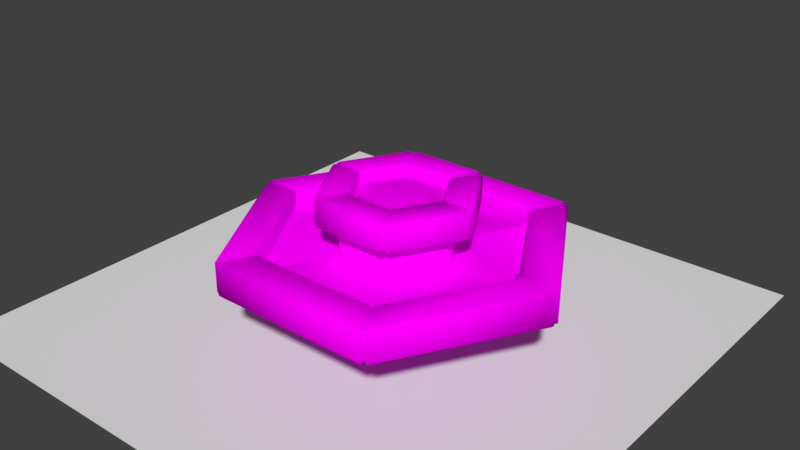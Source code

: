# Source: school.blend  (saved by Blender 2.78.0; exported with 4.5.12 LTS)
import bpy
from mathutils import Matrix  # noqa: F401  (used for matrix-valued properties, if any)

bpy.ops.wm.read_factory_settings(use_empty=True)
scene = bpy.context.scene
scene.name = 'Scene'

# ---- collections
col_collection_1 = bpy.data.collections.new('Collection 1'); scene.collection.children.link(col_collection_1)

# ---- images (referenced by path relative to the original .blend; pixels are not part of the script)
import os
ASSET_DIR = os.environ.get("B2B_ASSET_DIR", "")  # directory of the original .blend (textures are referenced by path, not embedded)
HERE = os.path.dirname(os.path.abspath(__file__))  # packed textures are extracted next to this script under _unpacked/

def load_image(name, relpath, width, height, colorspace="sRGB"):
    """Load a texture the original file referenced (path relative to the .blend, or extracted next to this script)."""
    p = next((c for c in (os.path.join(HERE, relpath), os.path.join(ASSET_DIR, relpath)) if relpath and os.path.exists(c)), "")
    if p:
        img = bpy.data.images.load(p, check_existing=True)
        img.name = name
    else:  # same state as the original file: an image datablock whose file is absent (Cycles renders it pink)
        img = bpy.data.images.new(name, width, height)
        img.source = "FILE"
        img.filepath = "//" + (relpath or name)
    img.colorspace_settings.name = colorspace
    return img
img_ao = load_image('AO', 'AO.png', 1024, 1024, 'sRGB')

# ---- materials (node trees are filled in below, after node groups)
mat_material_001 = bpy.data.materials.new('Material.001')
mat_material_001.alpha_threshold = 0.0
mat_material_001.use_transparent_shadow = False
mat_material_001.roughness = 0.5

# ---- material node trees
mat_material_001.use_nodes = True; mat_material_001.node_tree.nodes.clear()
_N = mat_material_001.node_tree.nodes; _L = mat_material_001.node_tree.links
n0 = _N.new('ShaderNodeOutputMaterial'); n0.name = 'Material Output'; n0.location = (300, 300)
n1 = _N.new('ShaderNodeBsdfDiffuse'); n1.name = 'Diffuse BSDF'; n1.location = (10, 300)
n2 = _N.new('ShaderNodeTexImage'); n2.name = 'Image Texture'; n2.location = (-180, 300)
n2.width = 140
n2.image = img_ao
_L.new(n1.outputs[0], n0.inputs[0])
_L.new(n2.outputs[0], n1.inputs[0])
n0.is_active_output = True

# ---- world
world_world = bpy.data.worlds.new('World'); scene.world = world_world
world_world.color = (0.05088, 0.05088, 0.05088)
world_world.use_sun_shadow = False
world_world.sun_shadow_jitter_overblur = 0.0
world_world.cycles.sampling_method = 'MANUAL'

# ---- meshes
me_plane = bpy.data.meshes.new('Plane')
me_plane.from_pydata([(-1.0, -1.0, 0.0), (1.0, -1.0, 0.0), (-1.0, 1.0, 0.0), (1.0, 1.0, 0.0)], [], [(0, 1, 3, 2)])
me_plane.use_remesh_preserve_volume = False
me_plane.use_remesh_preserve_attributes = False
me_plane.use_mirror_vertex_groups = False
me_plane.update()
me_cylinder = bpy.data.meshes.new('Cylinder')
me_cylinder.from_pydata([(-0.8838, 0.5009, 0.6288), (-0.7643, 0.4319, 1.079), (-0.7283, 0.4111, 1.043), (-1.178, 0.6709, 1.043), (-1.142, 0.6501, 1.079), (-1.142, 0.6501, 0.6288), (0.4046, 0.2336, 0.968), (1.422e-07, 0.4672, 0.968), (0.4046, -0.2336, 0.968), (4.12e-09, -0.4672, 0.968), (-0.4046, -0.2336, 0.968), (-0.4046, 0.2336, 0.968), (-1.178, 0.6709, 0.6648), (-0.9144, 0.5185, 0.003733), (-0.8744, 0.4955, 0.04), (-2.003, 1.147, 0.0435), (-1.967, 1.126, 0.002526), (-2.039, 1.168, 0.2775), (-2.003, 1.147, 0.2415), (-2.543, 1.459, 0.2415), (-2.507, 1.438, 0.2775), (-2.507, 1.438, -0.2625), (-2.543, 1.459, -0.2265), (-0.7283, 0.4111, 0.9348), (-0.8798, -0.5079, 0.6288), (-0.7602, -0.4389, 1.079), (-0.7242, -0.4181, 1.043), (-1.174, -0.6779, 1.043), (-1.138, -0.6571, 1.079), (-1.138, -0.6571, 0.6288), (-1.174, -0.6779, 0.6648), (-0.9104, -0.5256, 0.003733), (-0.8704, -0.5025, 0.04), (-1.999, -1.154, 0.0435), (-1.963, -1.134, 0.002526), (-2.035, -1.175, 0.2775), (-1.999, -1.154, 0.2415), (-2.539, -1.466, 0.2415), (-2.503, -1.445, 0.2775), (-2.503, -1.445, -0.2625), (-2.539, -1.466, -0.2265), (-0.7242, -0.4181, 0.9348), (-7.646e-08, -1.016, 0.6288), (-3.288e-08, -0.8778, 1.079), (-3.288e-08, -0.8362, 1.043), (-7.646e-08, -1.356, 1.043), (-7.311e-08, -1.314, 1.079), (-8.652e-08, -1.314, 0.6288), (-7.981e-08, -1.356, 0.6648), (-5.588e-08, -1.051, 0.003733), (-5.215e-08, -1.005, 0.04), (-1.674e-07, -2.309, 0.0435), (-1.607e-07, -2.267, 0.002526), (-1.708e-07, -2.35, 0.2775), (-1.708e-07, -2.309, 0.2415), (-2.311e-07, -2.932, 0.2415), (-2.278e-07, -2.891, 0.2775), (-2.244e-07, -2.891, -0.2625), (-2.378e-07, -2.932, -0.2265), (-2.617e-08, -0.8362, 0.9348), (0.9008, -0.5201, 0.6162), (0.7813, -0.4511, 1.066), (0.7453, -0.4303, 1.03), (1.195, -0.6901, 1.03), (1.159, -0.6693, 1.066), (1.159, -0.6693, 0.6162), (1.195, -0.6901, 0.6522), (0.9104, -0.5256, 0.003733), (0.8704, -0.5025, 0.04), (1.999, -1.154, 0.0435), (1.963, -1.134, 0.002526), (1.949, -1.125, 0.3259), (1.917, -1.107, 0.2935), (2.539, -1.466, 0.2415), (2.503, -1.445, 0.2775), (2.503, -1.445, -0.2625), (2.539, -1.466, -0.2265), (0.7453, -0.4303, 0.9222), (2.752e-08, 1.016, 0.6288), (1.147e-07, 0.8362, 1.043), (1.113e-07, 0.8778, 1.079), (6.105e-08, 1.314, 1.079), (5.434e-08, 1.356, 1.043), (5.434e-08, 1.356, 0.6648), (5.099e-08, 1.314, 0.6288), (2.608e-08, 1.005, 0.04), (2.235e-08, 1.051, 0.003733), (2.095e-08, 2.267, 0.002526), (2.105e-08, 2.309, 0.0435), (2.105e-08, 2.309, 0.2415), (1.77e-08, 2.35, 0.2775), (9.313e-10, 2.891, 0.2775), (-2.421e-09, 2.932, 0.2415), (-2.421e-09, 2.932, -0.2265), (-2.421e-09, 2.891, -0.2625), (1.18e-07, 0.8362, 0.9348), (0.9001, 0.5197, 0.6115), (0.7806, 0.4507, 1.062), (0.7446, 0.4299, 1.026), (1.195, 0.6897, 1.026), (1.159, 0.6689, 1.062), (1.159, 0.6689, 0.6115), (1.195, 0.6897, 0.6475), (0.9104, 0.5256, 0.003733), (0.8704, 0.5025, 0.04), (1.916, 1.106, 0.1107), (1.884, 1.088, -0.008862), (2.035, 1.175, 0.2775), (0.6861, 0.3961, 0.9083), (1.999, 1.154, 0.2415), (2.539, 1.466, 0.2415), (1.31e-07, 0.7923, 0.9083), (0.6861, -0.3961, 0.9083), (2.503, 1.445, 0.2775), (-2.944e-08, -0.7923, 0.9083), (2.503, 1.445, -0.2625), (-0.6861, -0.3961, 0.9083), (2.539, 1.466, -0.2265), (-0.6861, 0.3961, 0.9083), (0.7446, 0.4299, 0.9175), (0.8427, 0.5505, 0.6), (0.8981, 0.4545, 0.6), (-0.05541, 1.005, 0.6), (0.05541, 1.005, 0.6), (0.8981, -0.4545, 0.6), (0.8427, -0.5505, 0.6), (0.05541, -1.005, 0.6), (-0.05541, -1.005, 0.6), (-0.8427, -0.5505, 0.6), (-0.8981, -0.4545, 0.6), (-0.8981, 0.4545, 0.6), (-0.8427, 0.5505, 0.6), (-0.05541, 2.922, -0.3), (0.05541, 2.922, -0.3), (-0.05541, 2.968, -0.26), (0.05541, 2.968, -0.26), (0.05541, 2.321, 0.3), (-0.05541, 2.321, 0.3), (-0.05541, 2.275, 0.26), (0.05541, 2.275, 0.26), (2.503, 1.509, -0.3), (2.558, 1.413, -0.3), (2.543, 1.532, -0.26), (2.598, 1.436, -0.26), (1.943, 1.186, 0.26), (1.998, 1.09, 0.26), (2.038, 1.113, 0.3), (1.983, 1.209, 0.3), (2.558, -1.413, -0.3), (2.503, -1.509, -0.3), (2.598, -1.436, -0.26), (2.543, -1.532, -0.26), (1.998, -1.09, 0.26), (1.943, -1.186, 0.26), (1.983, -1.209, 0.3), (2.038, -1.113, 0.3), (0.05541, -2.922, -0.3), (-0.05541, -2.922, -0.3), (0.05541, -2.968, -0.26), (-0.05541, -2.968, -0.26), (0.05541, -2.275, 0.26), (-0.05541, -2.275, 0.26), (-0.05541, -2.321, 0.3), (0.05541, -2.321, 0.3), (-2.503, -1.509, -0.3), (-2.558, -1.413, -0.3), (-2.543, -1.532, -0.26), (-2.598, -1.436, -0.26), (-1.943, -1.186, 0.26), (-1.998, -1.09, 0.26), (-2.038, -1.113, 0.3), (-1.983, -1.209, 0.3), (-2.558, 1.413, -0.3), (-2.503, 1.509, -0.3), (-2.598, 1.436, -0.26), (-2.543, 1.532, -0.26), (-1.998, 1.09, 0.26), (-1.943, 1.186, 0.26), (-1.983, 1.209, 0.3), (-2.038, 1.113, 0.3), (2.503, 1.509, 0.3), (2.558, 1.413, 0.3), (2.598, 1.436, 0.26), (2.543, 1.532, 0.26), (0.05541, 2.968, 0.26), (-0.05541, 2.968, 0.26), (-0.05541, 2.922, 0.3), (0.05541, 2.922, 0.3), (2.558, -1.413, 0.3), (2.503, -1.509, 0.3), (2.543, -1.532, 0.26), (2.598, -1.436, 0.26), (0.05541, -2.922, 0.3), (-0.05541, -2.922, 0.3), (-0.05541, -2.968, 0.26), (0.05541, -2.968, 0.26), (-2.503, -1.509, 0.3), (-2.558, -1.413, 0.3), (-2.598, -1.436, 0.26), (-2.543, -1.532, 0.26), (-2.558, 1.413, 0.3), (-2.503, 1.509, 0.3), (-2.543, 1.532, 0.26), (-2.598, 1.436, 0.26), (0.8427, 0.5505, 0.04), (0.8981, 0.4545, 0.04), (0.9381, 0.4776, 0.003733), (0.8827, 0.5736, 0.003733), (0.05541, 1.051, 0.003733), (-0.05541, 1.051, 0.003733), (-0.05541, 1.005, 0.04), (0.05541, 1.005, 0.04), (0.8981, -0.4545, 0.04), (0.8427, -0.5505, 0.04), (0.8827, -0.5736, 0.003733), (0.9381, -0.4776, 0.003733), (0.05541, -1.005, 0.04), (-0.05541, -1.005, 0.04), (-0.05541, -1.051, 0.003733), (0.05541, -1.051, 0.003733), (-0.8427, -0.5505, 0.04), (-0.8981, -0.4545, 0.04), (-0.9381, -0.4776, 0.003733), (-0.8827, -0.5736, 0.003733), (-0.8981, 0.4545, 0.04), (-0.8427, 0.5505, 0.04), (-0.8827, 0.5736, 0.003733), (-0.9381, 0.4776, 0.003733), (1.903, 1.162, 0.003733), (1.958, 1.067, 0.003733), (1.998, 1.09, 0.04), (1.943, 1.186, 0.04), (0.05541, 2.275, 0.04), (-0.05541, 2.275, 0.04), (-0.05541, 2.229, 0.003733), (0.05541, 2.229, 0.003733), (1.958, -1.067, 0.003733), (1.903, -1.162, 0.003733), (1.943, -1.186, 0.04), (1.998, -1.09, 0.04), (0.05541, -2.229, 0.003733), (-0.05541, -2.229, 0.003733), (-0.05541, -2.275, 0.04), (0.05541, -2.275, 0.04), (-1.903, -1.162, 0.003733), (-1.958, -1.067, 0.003733), (-1.998, -1.09, 0.04), (-1.943, -1.186, 0.04), (-1.958, 1.067, 0.003733), (-1.903, 1.162, 0.003733), (-1.943, 1.186, 0.04), (-1.998, 1.09, 0.04), (1.17, 0.7394, 0.64), (1.225, 0.6434, 0.64), (1.185, 0.6203, 0.6), (1.13, 0.7163, 0.6), (0.05541, 1.337, 0.6), (-0.05541, 1.337, 0.6), (-0.05541, 1.383, 0.64), (0.05541, 1.383, 0.64), (1.225, -0.6434, 0.64), (1.17, -0.7394, 0.64), (1.13, -0.7163, 0.6), (1.185, -0.6203, 0.6), (0.05541, -1.383, 0.64), (-0.05541, -1.383, 0.64), (-0.05541, -1.337, 0.6), (0.05541, -1.337, 0.6), (-1.17, -0.7394, 0.64), (-1.225, -0.6434, 0.64), (-1.185, -0.6203, 0.6), (-1.13, -0.7163, 0.6), (-1.225, 0.6434, 0.64), (-1.17, 0.7394, 0.64), (-1.13, 0.7163, 0.6), (-1.185, 0.6203, 0.6), (0.6698, 0.4507, 1.06), (0.7253, 0.3547, 1.06), (0.7653, 0.3778, 1.1), (0.7098, 0.4738, 1.1), (0.05541, 0.8516, 1.1), (-0.05541, 0.8516, 1.1), (-0.05541, 0.8055, 1.06), (0.05541, 0.8055, 1.06), (0.7253, -0.3547, 1.06), (0.6698, -0.4507, 1.06), (0.7098, -0.4738, 1.1), (0.7653, -0.3778, 1.1), (0.05541, -0.8055, 1.06), (-0.05541, -0.8055, 1.06), (-0.05541, -0.8516, 1.1), (0.05541, -0.8516, 1.1), (-0.6698, -0.4507, 1.06), (-0.7253, -0.3547, 1.06), (-0.7653, -0.3778, 1.1), (-0.7098, -0.4738, 1.1), (-0.7253, 0.3547, 1.06), (-0.6698, 0.4507, 1.06), (-0.7098, 0.4738, 1.1), (-0.7653, 0.3778, 1.1), (1.13, 0.7163, 1.1), (1.185, 0.6203, 1.1), (1.225, 0.6434, 1.06), (1.17, 0.7394, 1.06), (0.05541, 1.383, 1.06), (-0.05541, 1.383, 1.06), (-0.05541, 1.337, 1.1), (0.05541, 1.337, 1.1), (1.185, -0.6203, 1.1), (1.13, -0.7163, 1.1), (1.17, -0.7394, 1.06), (1.225, -0.6434, 1.06), (0.05541, -1.337, 1.1), (-0.05541, -1.337, 1.1), (-0.05541, -1.383, 1.06), (0.05541, -1.383, 1.06), (-1.13, -0.7163, 1.1), (-1.185, -0.6203, 1.1), (-1.225, -0.6434, 1.06), (-1.17, -0.7394, 1.06), (-1.185, 0.6203, 1.1), (-1.13, 0.7163, 1.1), (-1.17, 0.7394, 1.06), (-1.225, 0.6434, 1.06), (0.7253, 0.3547, 0.94), (0.6698, 0.4507, 0.94), (0.6862, 0.3962, 0.9083), (0.05541, 0.8055, 0.94), (-0.05541, 0.8055, 0.94), (1.31e-07, 0.7923, 0.9083), (0.6698, -0.4507, 0.94), (0.7253, -0.3547, 0.94), (0.6862, -0.3962, 0.9083), (-0.05541, -0.8055, 0.94), (0.05541, -0.8055, 0.94), (-2.944e-08, -0.7923, 0.9083), (-0.7253, -0.3547, 0.94), (-0.6698, -0.4507, 0.94), (-0.6862, -0.3962, 0.9083), (-0.6698, 0.4507, 0.94), (-0.7253, 0.3547, 0.94), (-0.6862, 0.3962, 0.9083)], [], [(135, 184, 183, 142), (151, 158, 156, 149), (159, 166, 164, 157), (167, 174, 172, 165), (163, 154, 153, 160), (183, 184, 187, 180), (147, 136, 139, 144), (136, 147, 180, 187), (144, 139, 232, 231), (146, 155, 188, 181), (154, 163, 192, 189), (162, 171, 196, 193), (170, 179, 200, 197), (143, 150, 148, 141), (263, 254, 253, 260), (124, 121, 254, 263), (171, 162, 161, 168), (155, 146, 145, 152), (138, 177, 250, 233), (179, 170, 169, 176), (204, 211, 123, 120), (209, 226, 225, 210), (126, 125, 262, 267), (128, 127, 266, 271), (130, 129, 270, 275), (223, 218, 217, 220), (220, 217, 127, 128), (227, 222, 221, 224), (208, 207, 228, 235), (219, 214, 213, 216), (231, 232, 235, 228), (216, 213, 125, 126), (287, 278, 277, 284), (275, 270, 269, 272), (212, 205, 121, 124), (279, 280, 283, 276), (271, 266, 265, 268), (257, 274, 273, 258), (7, 6, 108, 111), (224, 221, 129, 130), (122, 131, 274, 257), (210, 225, 131, 122), (135, 142, 140, 133), (267, 262, 261, 264), (278, 287, 308, 301), (281, 298, 297, 282), (286, 291, 312, 309), (290, 295, 316, 313), (294, 299, 320, 317), (295, 290, 289, 292), (6, 7, 11, 10, 9, 8), (299, 294, 293, 296), (280, 279, 300, 307), (282, 297, 339, 328), (303, 304, 307, 300), (291, 286, 285, 288), (6, 8, 112, 108), (11, 7, 111, 118), (9, 10, 116, 114), (10, 11, 118, 116), (8, 9, 114, 112), (300, 279, 97, 100), (191, 182, 181, 188), (143, 182, 191, 150), (185, 202, 201, 186), (151, 190, 195, 158), (199, 194, 193, 196), (159, 194, 199, 166), (203, 198, 197, 200), (167, 198, 203, 174), (207, 208, 211, 204), (175, 202, 185, 134), (195, 190, 189, 192), (137, 178, 177, 138), (152, 145, 230, 239), (160, 153, 238, 243), (168, 161, 242, 247), (176, 169, 246, 251), (178, 137, 186, 201), (239, 230, 229, 236), (233, 250, 249, 234), (247, 242, 241, 244), (251, 246, 245, 248), (255, 256, 259, 252), (243, 238, 237, 240), (215, 206, 205, 212), (206, 215, 236, 229), (214, 219, 240, 237), (218, 223, 244, 241), (222, 227, 248, 245), (226, 209, 234, 249), (252, 259, 304, 303), (260, 253, 302, 311), (264, 261, 310, 315), (268, 265, 314, 319), (272, 269, 318, 323), (258, 273, 322, 305), (311, 302, 301, 308), (305, 322, 321, 306), (319, 314, 313, 316), (323, 318, 317, 320), (332, 331, 324, 326, 108, 112), (315, 310, 309, 312), (276, 283, 327, 325), (284, 277, 324, 331), (288, 285, 330, 334), (292, 289, 333, 337), (296, 293, 336, 340), (298, 281, 306, 321), (329, 328, 339, 341, 118, 111), (326, 325, 327, 329, 111, 108), (338, 337, 333, 335, 114, 116), (341, 340, 336, 338, 116, 118), (324, 277, 98, 119), (335, 334, 330, 332, 112, 114), (175, 134, 132, 173), (324, 119, 325, 326), (327, 95, 328, 329), (330, 77, 331, 332), (333, 59, 334, 335), (336, 41, 337, 338), (339, 23, 340, 341), (94, 93, 135, 133), (117, 115, 140, 142), (113, 110, 183, 180), (92, 91, 187, 184), (76, 75, 148, 150), (74, 73, 191, 188), (58, 57, 156, 158), (56, 55, 195, 192), (40, 39, 164, 166), (38, 37, 199, 196), (22, 21, 172, 174), (20, 19, 203, 200), (109, 107, 147, 144), (90, 89, 139, 136), (72, 71, 155, 152), (54, 53, 163, 160), (36, 35, 171, 168), (18, 17, 179, 176), (106, 105, 231, 228), (88, 87, 235, 232), (70, 69, 239, 236), (52, 51, 243, 240), (34, 33, 247, 244), (16, 15, 251, 248), (104, 103, 207, 204), (86, 85, 211, 208), (68, 67, 215, 212), (50, 49, 219, 216), (32, 31, 223, 220), (14, 13, 227, 224), (102, 101, 255, 252), (84, 83, 259, 256), (66, 65, 263, 260), (48, 47, 267, 264), (30, 29, 271, 268), (12, 5, 275, 272), (100, 99, 303, 300), (82, 81, 307, 304), (64, 63, 311, 308), (46, 45, 315, 312), (28, 27, 319, 316), (4, 3, 323, 320), (98, 97, 279, 276), (80, 79, 283, 280), (62, 61, 287, 284), (44, 43, 291, 288), (26, 25, 295, 292), (2, 1, 299, 296), (93, 92, 184, 135), (110, 117, 142, 183), (22, 19, 202, 175), (91, 90, 136, 187), (107, 113, 180, 147), (88, 89, 138, 233), (18, 15, 250, 177), (20, 17, 178, 201), (105, 109, 144, 231), (73, 76, 150, 191), (71, 74, 188, 155), (69, 72, 152, 239), (55, 58, 158, 195), (53, 56, 192, 163), (51, 54, 160, 243), (37, 40, 166, 199), (35, 38, 196, 171), (33, 36, 168, 247), (96, 104, 204, 120), (85, 78, 123, 211), (106, 103, 206, 229), (67, 70, 236, 215), (87, 86, 208, 235), (60, 68, 212, 124), (14, 0, 131, 225), (16, 13, 226, 249), (49, 52, 240, 219), (42, 50, 216, 126), (31, 34, 244, 223), (24, 32, 220, 128), (99, 102, 252, 303), (83, 82, 304, 259), (65, 60, 124, 263), (96, 101, 254, 121), (78, 84, 256, 123), (63, 66, 260, 311), (12, 3, 322, 273), (0, 5, 274, 131), (47, 42, 126, 267), (45, 48, 264, 315), (29, 24, 128, 271), (27, 30, 268, 319), (119, 98, 276, 325), (79, 95, 327, 283), (100, 97, 278, 301), (61, 64, 308, 287), (81, 80, 280, 307), (77, 62, 284, 331), (2, 23, 339, 297), (4, 1, 298, 321), (43, 46, 312, 291), (59, 44, 288, 334), (25, 28, 316, 295), (41, 26, 292, 337), (120, 123, 256, 255), (120, 255, 101, 96), (302, 253, 102, 99), (228, 207, 103, 106), (121, 205, 104, 96), (230, 145, 109, 105), (146, 181, 113, 107), (182, 143, 117, 110), (277, 278, 97, 98), (301, 302, 99, 100), (253, 254, 101, 102), (205, 206, 103, 104), (229, 230, 105, 106), (145, 146, 107, 109), (181, 182, 110, 113), (143, 141, 115, 117), (306, 281, 80, 81), (282, 328, 95, 79), (122, 257, 84, 78), (258, 305, 82, 83), (234, 209, 86, 87), (210, 122, 78, 85), (232, 139, 89, 88), (186, 137, 90, 91), (134, 185, 92, 93), (281, 282, 79, 80), (305, 306, 81, 82), (257, 258, 83, 84), (209, 210, 85, 86), (233, 234, 87, 88), (137, 138, 89, 90), (185, 186, 91, 92), (132, 134, 93, 94), (330, 285, 62, 77), (286, 309, 64, 61), (310, 261, 66, 63), (262, 125, 60, 65), (125, 213, 68, 60), (214, 237, 70, 67), (238, 153, 72, 69), (154, 189, 74, 71), (190, 151, 76, 73), (285, 286, 61, 62), (309, 310, 63, 64), (261, 262, 65, 66), (213, 214, 67, 68), (237, 238, 69, 70), (153, 154, 71, 72), (189, 190, 73, 74), (151, 149, 75, 76), (333, 289, 44, 59), (290, 313, 46, 43), (314, 265, 48, 45), (266, 127, 42, 47), (127, 217, 50, 42), (218, 241, 52, 49), (242, 161, 54, 51), (162, 193, 56, 53), (194, 159, 58, 55), (289, 290, 43, 44), (313, 314, 45, 46), (265, 266, 47, 48), (217, 218, 49, 50), (241, 242, 51, 52), (161, 162, 53, 54), (193, 194, 55, 56), (159, 157, 57, 58), (336, 293, 26, 41), (294, 317, 28, 25), (318, 269, 30, 27), (270, 129, 24, 29), (129, 221, 32, 24), (222, 245, 34, 31), (246, 169, 36, 33), (170, 197, 38, 35), (198, 167, 40, 37), (293, 294, 25, 26), (317, 318, 27, 28), (269, 270, 29, 30), (221, 222, 31, 32), (245, 246, 33, 34), (169, 170, 35, 36), (197, 198, 37, 38), (167, 165, 39, 40), (320, 299, 1, 4), (296, 340, 23, 2), (130, 275, 5, 0), (272, 323, 3, 12), (248, 227, 13, 16), (224, 130, 0, 14), (200, 179, 17, 20), (176, 251, 15, 18), (174, 203, 19, 22), (297, 298, 1, 2), (321, 322, 3, 4), (273, 274, 5, 12), (225, 226, 13, 14), (249, 250, 15, 16), (177, 178, 17, 18), (201, 202, 19, 20), (175, 173, 21, 22)])
me_cylinder.polygons.foreach_set('use_smooth', [True] * 325)
_uv = me_cylinder.uv_layers.new(name='UVMap')
_uv.uv.foreach_set('vector', [0.9448, 0.05575, 0.9448, 0.2365, 0.8035, 0.2365, 0.8035, 0.05575, 0.6497, 0.05575, 0.5084, 0.05575, 0.5096, 0.04185, 0.6486, 0.04185, 0.5021, 0.05575, 0.3609, 0.05575, 0.362, 0.04185, 0.501, 0.04185, 0.3546, 0.05575, 0.2133, 0.05575, 0.2145, 0.04185, 0.3535, 0.04185, 0.5093, 0.3876, 0.6488, 0.3876, 0.6487, 0.4104, 0.5094, 0.4104, 0.8035, 0.2365, 0.9448, 0.2365, 0.9447, 0.2602, 0.8036, 0.2602, 0.8044, 0.3876, 0.9439, 0.3876, 0.9438, 0.4104, 0.8045, 0.4104, 0.9439, 0.3876, 0.8044, 0.3876, 0.8036, 0.2602, 0.9447, 0.2602, 0.8045, 0.4104, 0.9438, 0.4104, 0.9438, 0.482, 0.8045, 0.482, 0.7964, 0.3876, 0.6569, 0.3876, 0.656, 0.2602, 0.7972, 0.2602, 0.6488, 0.3876, 0.5093, 0.3876, 0.5085, 0.2602, 0.6496, 0.2602, 0.5013, 0.3876, 0.3618, 0.3876, 0.3609, 0.2602, 0.5021, 0.2602, 0.3537, 0.3876, 0.2142, 0.3876, 0.2134, 0.2602, 0.3545, 0.2602, 0.7972, 0.05575, 0.656, 0.05575, 0.6571, 0.04185, 0.7961, 0.04185, 0.3247, 0.718, 0.3913, 0.718, 0.3914, 0.7338, 0.3246, 0.7338, 0.3258, 0.6685, 0.3902, 0.6685, 0.3913, 0.718, 0.3247, 0.718, 0.3618, 0.3876, 0.5013, 0.3876, 0.5012, 0.4104, 0.3618, 0.4104, 0.6569, 0.3876, 0.7964, 0.3876, 0.7963, 0.4104, 0.6569, 0.4104, 0.06674, 0.4104, 0.2061, 0.4104, 0.2061, 0.482, 0.06674, 0.482, 0.2142, 0.3876, 0.3537, 0.3876, 0.3537, 0.4104, 0.2143, 0.4104, 0.3992, 0.5451, 0.4637, 0.5451, 0.4637, 0.6685, 0.3992, 0.6685, 0.858, 0.7594, 0.8052, 0.8508, 0.8026, 0.8464, 0.8529, 0.7594, 0.2523, 0.6685, 0.3167, 0.6685, 0.3178, 0.718, 0.2512, 0.718, 0.1788, 0.6685, 0.2432, 0.6685, 0.2443, 0.718, 0.1777, 0.718, 0.1054, 0.6685, 0.1698, 0.6685, 0.1709, 0.718, 0.1043, 0.718, 0.6784, 0.8508, 0.6256, 0.7593, 0.6307, 0.7593, 0.6809, 0.8464, 0.1788, 0.5451, 0.2432, 0.5451, 0.2432, 0.6685, 0.1788, 0.6685, 0.7945, 0.8569, 0.689, 0.8569, 0.6915, 0.8525, 0.792, 0.8525, 0.858, 0.7472, 0.8052, 0.6557, 0.8703, 0.543, 0.9881, 0.7472, 0.6256, 0.7471, 0.6784, 0.6557, 0.681, 0.6601, 0.6307, 0.7471, 0.8045, 0.482, 0.9438, 0.482, 0.9424, 0.495, 0.806, 0.495, 0.2523, 0.5451, 0.3167, 0.5451, 0.3167, 0.6685, 0.2523, 0.6685, 0.3266, 0.909, 0.3894, 0.909, 0.3891, 0.9257, 0.3269, 0.9257, 0.1043, 0.718, 0.1709, 0.718, 0.171, 0.7338, 0.1041, 0.7338, 0.3258, 0.5451, 0.3902, 0.5451, 0.3902, 0.6685, 0.3258, 0.6685, 0.4, 0.909, 0.4629, 0.909, 0.4626, 0.9257, 0.4003, 0.9257, 0.1777, 0.718, 0.2443, 0.718, 0.2444, 0.7338, 0.1776, 0.7338, 0.03078, 0.718, 0.09739, 0.718, 0.0975, 0.7338, 0.03067, 0.7338, 0.7912, 0.7515, 0.7656, 0.7069, 0.7839, 0.6751, 0.8279, 0.7514, 0.1054, 0.5451, 0.1698, 0.5451, 0.1698, 0.6685, 0.1054, 0.6685, 0.03188, 0.6685, 0.09629, 0.6685, 0.09739, 0.718, 0.03078, 0.718, 0.03188, 0.5451, 0.09629, 0.5451, 0.09629, 0.6685, 0.03188, 0.6685, 0.9448, 0.05575, 0.8035, 0.05575, 0.8047, 0.04185, 0.9437, 0.04185, 0.2512, 0.718, 0.3178, 0.718, 0.3179, 0.7338, 0.2511, 0.7338, 0.3894, 0.909, 0.3266, 0.909, 0.3247, 0.8416, 0.3913, 0.8416, 0.03267, 0.909, 0.0955, 0.909, 0.09521, 0.9257, 0.03296, 0.9257, 0.3159, 0.909, 0.2531, 0.909, 0.2512, 0.8416, 0.3178, 0.8416, 0.2424, 0.909, 0.1796, 0.909, 0.1777, 0.8416, 0.2443, 0.8416, 0.169, 0.909, 0.1061, 0.909, 0.1043, 0.8416, 0.1709, 0.8416, 0.1796, 0.909, 0.2424, 0.909, 0.2422, 0.9257, 0.1799, 0.9257, 0.7656, 0.7069, 0.7912, 0.7515, 0.7654, 0.796, 0.7139, 0.796, 0.6883, 0.7514, 0.7142, 0.7069, 0.1061, 0.909, 0.169, 0.909, 0.1687, 0.9257, 0.1064, 0.9257, 0.4629, 0.909, 0.4, 0.909, 0.3982, 0.8416, 0.4648, 0.8416, 0.03296, 0.9257, 0.09521, 0.9257, 0.09521, 0.9565, 0.03296, 0.9565, 0.398, 0.8263, 0.4649, 0.8263, 0.4648, 0.8416, 0.3982, 0.8416, 0.2531, 0.909, 0.3159, 0.909, 0.3156, 0.9257, 0.2534, 0.9257, 0.7656, 0.7069, 0.7142, 0.7069, 0.6957, 0.6751, 0.7839, 0.6751, 0.7654, 0.796, 0.7912, 0.7515, 0.8279, 0.7514, 0.7838, 0.8278, 0.6883, 0.7514, 0.7139, 0.796, 0.6957, 0.8278, 0.6516, 0.7515, 0.7139, 0.796, 0.7654, 0.796, 0.7838, 0.8278, 0.6957, 0.8278, 0.7142, 0.7069, 0.6883, 0.7514, 0.6516, 0.7515, 0.6957, 0.6751, 0.3982, 0.8416, 0.4, 0.909, 0.3947, 0.909, 0.3947, 0.8416, 0.656, 0.2365, 0.7972, 0.2365, 0.7972, 0.2602, 0.656, 0.2602, 0.7972, 0.05575, 0.7972, 0.2365, 0.656, 0.2365, 0.656, 0.05575, 0.06579, 0.2365, 0.207, 0.2365, 0.207, 0.2602, 0.06584, 0.2602, 0.6497, 0.05575, 0.6497, 0.2365, 0.5084, 0.2365, 0.5084, 0.05575, 0.3609, 0.2365, 0.5021, 0.2365, 0.5021, 0.2602, 0.3609, 0.2602, 0.5021, 0.05575, 0.5021, 0.2365, 0.3609, 0.2365, 0.3609, 0.05575, 0.2133, 0.2365, 0.3546, 0.2365, 0.3545, 0.2602, 0.2134, 0.2602, 0.3546, 0.05575, 0.3546, 0.2365, 0.2133, 0.2365, 0.2133, 0.05575, 0.8052, 0.6557, 0.858, 0.7472, 0.8529, 0.7472, 0.8027, 0.6601, 0.207, 0.05575, 0.207, 0.2365, 0.06579, 0.2365, 0.06579, 0.05575, 0.5084, 0.2365, 0.6497, 0.2365, 0.6496, 0.2602, 0.5085, 0.2602, 0.06666, 0.3876, 0.2062, 0.3876, 0.2061, 0.4104, 0.06674, 0.4104, 0.6569, 0.4104, 0.7963, 0.4104, 0.7963, 0.482, 0.6569, 0.482, 0.5094, 0.4104, 0.6487, 0.4104, 0.6487, 0.482, 0.5094, 0.482, 0.3618, 0.4104, 0.5012, 0.4104, 0.5012, 0.482, 0.3618, 0.482, 0.2143, 0.4104, 0.3537, 0.4104, 0.3537, 0.482, 0.2143, 0.482, 0.2062, 0.3876, 0.06666, 0.3876, 0.06584, 0.2602, 0.207, 0.2602, 0.6569, 0.482, 0.7963, 0.482, 0.7948, 0.495, 0.6584, 0.495, 0.06674, 0.482, 0.2061, 0.482, 0.2046, 0.495, 0.06822, 0.495, 0.3618, 0.482, 0.5012, 0.482, 0.4997, 0.495, 0.3633, 0.495, 0.2143, 0.482, 0.3537, 0.482, 0.3522, 0.495, 0.2158, 0.495, 0.3982, 0.718, 0.4648, 0.718, 0.4649, 0.7338, 0.398, 0.7338, 0.5094, 0.482, 0.6487, 0.482, 0.6473, 0.495, 0.5109, 0.495, 0.689, 0.6496, 0.7946, 0.6496, 0.7921, 0.654, 0.6916, 0.654, 0.7946, 0.6496, 0.689, 0.6496, 0.624, 0.5368, 0.8597, 0.5369, 0.6784, 0.6557, 0.6256, 0.7471, 0.4955, 0.747, 0.6134, 0.5429, 0.6256, 0.7593, 0.6784, 0.8508, 0.6133, 0.9635, 0.4955, 0.7593, 0.689, 0.8569, 0.7945, 0.8569, 0.8596, 0.9697, 0.6239, 0.9696, 0.8052, 0.8508, 0.858, 0.7594, 0.9881, 0.7595, 0.8702, 0.9636, 0.398, 0.7338, 0.4649, 0.7338, 0.4649, 0.8263, 0.398, 0.8263, 0.3246, 0.7338, 0.3914, 0.7338, 0.3914, 0.8263, 0.3246, 0.8263, 0.2511, 0.7338, 0.3179, 0.7338, 0.3179, 0.8263, 0.2511, 0.8263, 0.1776, 0.7338, 0.2444, 0.7338, 0.2444, 0.8263, 0.1776, 0.8263, 0.1041, 0.7338, 0.171, 0.7338, 0.171, 0.8263, 0.1041, 0.8263, 0.03067, 0.7338, 0.0975, 0.7338, 0.0975, 0.8263, 0.03067, 0.8263, 0.3246, 0.8263, 0.3914, 0.8263, 0.3913, 0.8416, 0.3247, 0.8416, 0.03067, 0.8263, 0.0975, 0.8263, 0.09739, 0.8416, 0.03078, 0.8416, 0.1776, 0.8263, 0.2444, 0.8263, 0.2443, 0.8416, 0.1777, 0.8416, 0.1041, 0.8263, 0.171, 0.8263, 0.1709, 0.8416, 0.1043, 0.8416, 0.3232, 0.9668, 0.3269, 0.9565, 0.3891, 0.9565, 0.3927, 0.9668, 0.3927, 0.9668, 0.3232, 0.9668, 0.2511, 0.8263, 0.3179, 0.8263, 0.3178, 0.8416, 0.2512, 0.8416, 0.4003, 0.9257, 0.4626, 0.9257, 0.4626, 0.9565, 0.4003, 0.9565, 0.3269, 0.9257, 0.3891, 0.9257, 0.3891, 0.9565, 0.3269, 0.9565, 0.2534, 0.9257, 0.3156, 0.9257, 0.3156, 0.9565, 0.2534, 0.9565, 0.1799, 0.9257, 0.2422, 0.9257, 0.2422, 0.9565, 0.1799, 0.9565, 0.1064, 0.9257, 0.1687, 0.9257, 0.1687, 0.9565, 0.1064, 0.9565, 0.0955, 0.909, 0.03267, 0.909, 0.03078, 0.8416, 0.09739, 0.8416, 0.02933, 0.9668, 0.03296, 0.9565, 0.09521, 0.9565, 0.09884, 0.9668, 0.09884, 0.9668, 0.02933, 0.9668, 0.3967, 0.9668, 0.4003, 0.9565, 0.4626, 0.9565, 0.4662, 0.9668, 0.4662, 0.9668, 0.3967, 0.9668, 0.1763, 0.9668, 0.1799, 0.9565, 0.2422, 0.9565, 0.2458, 0.9668, 0.2458, 0.9668, 0.1763, 0.9668, 0.1028, 0.9668, 0.1064, 0.9565, 0.1687, 0.9565, 0.1723, 0.9668, 0.1723, 0.9668, 0.1028, 0.9668, 0.3891, 0.9565, 0.3891, 0.9257, 0.3947, 0.9257, 0.3947, 0.9565, 0.2497, 0.9668, 0.2534, 0.9565, 0.3156, 0.9565, 0.3193, 0.9668, 0.3193, 0.9668, 0.2498, 0.9668, 0.207, 0.05575, 0.06579, 0.05575, 0.06693, 0.04185, 0.2059, 0.04185, 0.3891, 0.9565, 0.3919, 0.9565, 0.3947, 0.9565, 0.3927, 0.9565, 0.4626, 0.9565, 0.4649, 0.959, 0.4672, 0.9614, 0.4662, 0.9668, 0.3156, 0.9565, 0.318, 0.959, 0.3203, 0.9614, 0.3193, 0.9668, 0.2422, 0.9565, 0.245, 0.9565, 0.2478, 0.9565, 0.2458, 0.9565, 0.1687, 0.9565, 0.171, 0.959, 0.1734, 0.9614, 0.1723, 0.9668, 0.09521, 0.9565, 0.09755, 0.959, 0.09988, 0.9614, 0.09884, 0.9668, 0.06536, 0.04185, 0.06445, 0.053, 0.0631, 0.05025, 0.06378, 0.04185, 0.8004, 0.05575, 0.8004, 0.04185, 0.8047, 0.04185, 0.8035, 0.05575, 0.8004, 0.2602, 0.8004, 0.2365, 0.8035, 0.2365, 0.8036, 0.2602, 0.06422, 0.2411, 0.06425, 0.2602, 0.06265, 0.2602, 0.06265, 0.2458, 0.6528, 0.05575, 0.6528, 0.04185, 0.6571, 0.04185, 0.656, 0.05575, 0.6528, 0.2602, 0.6528, 0.2365, 0.656, 0.2365, 0.656, 0.2602, 0.5053, 0.05575, 0.5053, 0.04185, 0.5096, 0.04185, 0.5084, 0.05575, 0.5053, 0.2602, 0.5053, 0.2365, 0.5084, 0.2365, 0.5085, 0.2602, 0.3577, 0.05575, 0.3577, 0.04185, 0.362, 0.04185, 0.3609, 0.05575, 0.3577, 0.2602, 0.3577, 0.2365, 0.3609, 0.2365, 0.3609, 0.2602, 0.2102, 0.05575, 0.2102, 0.04185, 0.2145, 0.04185, 0.2133, 0.05575, 0.2102, 0.2602, 0.2102, 0.2365, 0.2133, 0.2365, 0.2134, 0.2602, 0.8004, 0.4104, 0.8004, 0.3876, 0.8044, 0.3876, 0.8045, 0.4104, 0.06465, 0.3921, 0.06469, 0.4104, 0.06265, 0.4104, 0.06265, 0.3967, 0.6528, 0.4104, 0.6528, 0.3876, 0.6569, 0.3876, 0.6569, 0.4104, 0.5053, 0.4104, 0.5053, 0.3876, 0.5093, 0.3876, 0.5094, 0.4104, 0.3577, 0.4104, 0.3577, 0.3876, 0.3618, 0.3876, 0.3618, 0.4104, 0.2102, 0.4104, 0.2102, 0.3876, 0.2142, 0.3876, 0.2143, 0.4104, 0.8004, 0.495, 0.8004, 0.482, 0.8045, 0.482, 0.806, 0.495, 0.06499, 0.4846, 0.06617, 0.495, 0.06412, 0.495, 0.06323, 0.4871, 0.6528, 0.495, 0.6528, 0.482, 0.6569, 0.482, 0.6584, 0.495, 0.5053, 0.495, 0.5053, 0.482, 0.5094, 0.482, 0.5109, 0.495, 0.3577, 0.495, 0.3577, 0.482, 0.3618, 0.482, 0.3633, 0.495, 0.2102, 0.495, 0.2102, 0.482, 0.2143, 0.482, 0.2158, 0.495, 0.7974, 0.6571, 0.7999, 0.6527, 0.8052, 0.6557, 0.8027, 0.6601, 0.858, 0.7533, 0.8529, 0.7533, 0.8529, 0.7472, 0.858, 0.7472, 0.6863, 0.657, 0.6837, 0.6526, 0.689, 0.6496, 0.6916, 0.654, 0.6307, 0.7532, 0.6256, 0.7532, 0.6256, 0.7471, 0.6307, 0.7471, 0.6862, 0.8494, 0.6837, 0.8538, 0.6784, 0.8508, 0.6809, 0.8464, 0.7973, 0.8495, 0.7999, 0.8539, 0.7945, 0.8569, 0.792, 0.8525, 0.3947, 0.7338, 0.3947, 0.718, 0.3982, 0.718, 0.398, 0.7338, 0.02907, 0.718, 0.02901, 0.7306, 0.02735, 0.7275, 0.02735, 0.718, 0.3212, 0.7338, 0.3212, 0.718, 0.3247, 0.718, 0.3246, 0.7338, 0.2478, 0.7338, 0.2478, 0.718, 0.2512, 0.718, 0.2511, 0.7338, 0.1743, 0.7338, 0.1743, 0.718, 0.1777, 0.718, 0.1776, 0.7338, 0.1008, 0.7338, 0.1008, 0.718, 0.1043, 0.718, 0.1041, 0.7338, 0.3947, 0.8416, 0.3947, 0.8263, 0.398, 0.8263, 0.3982, 0.8416, 0.02901, 0.8293, 0.02907, 0.8416, 0.02735, 0.8416, 0.02735, 0.8324, 0.3212, 0.8416, 0.3212, 0.8263, 0.3246, 0.8263, 0.3247, 0.8416, 0.2478, 0.8416, 0.2478, 0.8263, 0.2511, 0.8263, 0.2512, 0.8416, 0.1743, 0.8416, 0.1743, 0.8263, 0.1776, 0.8263, 0.1777, 0.8416, 0.1008, 0.8416, 0.1008, 0.8263, 0.1041, 0.8263, 0.1043, 0.8416, 0.3947, 0.9257, 0.3947, 0.909, 0.4, 0.909, 0.4003, 0.9257, 0.03001, 0.9123, 0.03016, 0.9257, 0.02735, 0.9257, 0.02735, 0.9156, 0.3212, 0.9257, 0.3212, 0.909, 0.3266, 0.909, 0.3269, 0.9257, 0.2478, 0.9257, 0.2478, 0.909, 0.2531, 0.909, 0.2534, 0.9257, 0.1743, 0.9257, 0.1743, 0.909, 0.1796, 0.909, 0.1799, 0.9257, 0.1008, 0.9257, 0.1008, 0.909, 0.1061, 0.909, 0.1064, 0.9257, 0.06422, 0.05575, 0.06422, 0.2365, 0.06265, 0.2365, 0.06265, 0.05575, 0.8004, 0.2365, 0.8004, 0.05575, 0.8035, 0.05575, 0.8035, 0.2365, 0.2102, 0.05575, 0.2102, 0.2365, 0.207, 0.2365, 0.207, 0.05575, 0.06425, 0.2636, 0.06465, 0.3876, 0.06265, 0.3876, 0.06265, 0.267, 0.8004, 0.3876, 0.8004, 0.2602, 0.8036, 0.2602, 0.8044, 0.3876, 0.9459, 0.482, 0.9459, 0.4104, 0.9479, 0.4104, 0.9479, 0.482, 0.2102, 0.4104, 0.2102, 0.482, 0.2061, 0.482, 0.2061, 0.4104, 0.2102, 0.2602, 0.2102, 0.3876, 0.2062, 0.3876, 0.207, 0.2602, 0.8004, 0.482, 0.8004, 0.4104, 0.8045, 0.4104, 0.8045, 0.482, 0.6528, 0.2365, 0.6528, 0.05575, 0.656, 0.05575, 0.656, 0.2365, 0.6528, 0.3876, 0.6528, 0.2602, 0.656, 0.2602, 0.6569, 0.3876, 0.6528, 0.482, 0.6528, 0.4104, 0.6569, 0.4104, 0.6569, 0.482, 0.5053, 0.2365, 0.5053, 0.05575, 0.5084, 0.05575, 0.5084, 0.2365, 0.5053, 0.3876, 0.5053, 0.2602, 0.5085, 0.2602, 0.5093, 0.3876, 0.5053, 0.482, 0.5053, 0.4104, 0.5094, 0.4104, 0.5094, 0.482, 0.3577, 0.2365, 0.3577, 0.05575, 0.3609, 0.05575, 0.3609, 0.2365, 0.3577, 0.3876, 0.3577, 0.2602, 0.3609, 0.2602, 0.3618, 0.3876, 0.3577, 0.482, 0.3577, 0.4104, 0.3618, 0.4104, 0.3618, 0.482, 0.3947, 0.6685, 0.3947, 0.5451, 0.3992, 0.5451, 0.3992, 0.6685, 0.02962, 0.5451, 0.02962, 0.6685, 0.02735, 0.6685, 0.02735, 0.5451, 0.865, 0.54, 0.7999, 0.6527, 0.7946, 0.6496, 0.8597, 0.5369, 0.6837, 0.6526, 0.6187, 0.5399, 0.624, 0.5368, 0.689, 0.6496, 0.9881, 0.7533, 0.858, 0.7533, 0.858, 0.7472, 0.9881, 0.7472, 0.3212, 0.6685, 0.3212, 0.5451, 0.3258, 0.5451, 0.3258, 0.6685, 0.1008, 0.5451, 0.1008, 0.6685, 0.09629, 0.6685, 0.09629, 0.5451, 0.8649, 0.9666, 0.7999, 0.8539, 0.8052, 0.8508, 0.8702, 0.9636, 0.6256, 0.7532, 0.4955, 0.7532, 0.4955, 0.747, 0.6256, 0.7471, 0.2478, 0.6685, 0.2478, 0.5451, 0.2523, 0.5451, 0.2523, 0.6685, 0.6837, 0.8538, 0.6186, 0.9666, 0.6133, 0.9635, 0.6784, 0.8508, 0.1743, 0.6685, 0.1743, 0.5451, 0.1788, 0.5451, 0.1788, 0.6685, 0.3947, 0.8263, 0.3947, 0.7338, 0.398, 0.7338, 0.398, 0.8263, 0.02901, 0.7338, 0.02901, 0.8263, 0.02735, 0.8263, 0.02735, 0.7338, 0.3212, 0.718, 0.3212, 0.6685, 0.3258, 0.6685, 0.3247, 0.718, 0.3947, 0.6685, 0.3947, 0.718, 0.3913, 0.718, 0.3902, 0.6685, 0.02962, 0.6685, 0.02907, 0.7157, 0.02735, 0.7133, 0.02735, 0.6685, 0.3212, 0.8263, 0.3212, 0.7338, 0.3246, 0.7338, 0.3246, 0.8263, 0.1008, 0.7338, 0.1008, 0.8263, 0.0975, 0.8263, 0.0975, 0.7338, 0.1008, 0.6685, 0.1008, 0.718, 0.09739, 0.718, 0.09629, 0.6685, 0.2478, 0.718, 0.2478, 0.6685, 0.2523, 0.6685, 0.2512, 0.718, 0.2478, 0.8263, 0.2478, 0.7338, 0.2511, 0.7338, 0.2511, 0.8263, 0.1743, 0.718, 0.1743, 0.6685, 0.1788, 0.6685, 0.1777, 0.718, 0.1743, 0.8263, 0.1743, 0.7338, 0.1776, 0.7338, 0.1776, 0.8263, 0.3947, 0.9565, 0.3947, 0.9257, 0.4003, 0.9257, 0.4003, 0.9565, 0.03016, 0.9257, 0.03016, 0.9565, 0.02735, 0.9565, 0.02735, 0.9257, 0.3947, 0.8416, 0.3947, 0.909, 0.3894, 0.909, 0.3913, 0.8416, 0.3212, 0.909, 0.3212, 0.8416, 0.3247, 0.8416, 0.3266, 0.909, 0.02907, 0.8438, 0.03001, 0.909, 0.02735, 0.909, 0.02735, 0.846, 0.3212, 0.9565, 0.3212, 0.9257, 0.3269, 0.9257, 0.3269, 0.9565, 0.1008, 0.9257, 0.1008, 0.9565, 0.09521, 0.9565, 0.09521, 0.9257, 0.1008, 0.8416, 0.1008, 0.909, 0.0955, 0.909, 0.09739, 0.8416, 0.2478, 0.909, 0.2478, 0.8416, 0.2512, 0.8416, 0.2531, 0.909, 0.2478, 0.9565, 0.2478, 0.9257, 0.2534, 0.9257, 0.2534, 0.9565, 0.1743, 0.909, 0.1743, 0.8416, 0.1777, 0.8416, 0.1796, 0.909, 0.1743, 0.9565, 0.1743, 0.9257, 0.1799, 0.9257, 0.1799, 0.9565, 0.3992, 0.6685, 0.4637, 0.6685, 0.4648, 0.718, 0.3982, 0.718, 0.3992, 0.6685, 0.3982, 0.718, 0.3947, 0.718, 0.3947, 0.6685, 0.3914, 0.8263, 0.3914, 0.7338, 0.3947, 0.7338, 0.3947, 0.8263, 0.8703, 0.543, 0.8052, 0.6557, 0.7999, 0.6527, 0.865, 0.54, 0.3902, 0.6685, 0.3902, 0.5451, 0.3947, 0.5451, 0.3947, 0.6685, 0.7963, 0.482, 0.7963, 0.4104, 0.8004, 0.4104, 0.8004, 0.482, 0.7964, 0.3876, 0.7972, 0.2602, 0.8004, 0.2602, 0.8004, 0.3876, 0.7972, 0.2365, 0.7972, 0.05575, 0.8004, 0.05575, 0.8004, 0.2365, 0.3891, 0.9257, 0.3894, 0.909, 0.3947, 0.909, 0.3947, 0.9257, 0.3913, 0.8416, 0.3914, 0.8263, 0.3947, 0.8263, 0.3947, 0.8416, 0.3914, 0.7338, 0.3913, 0.718, 0.3947, 0.718, 0.3947, 0.7338, 0.7921, 0.654, 0.7946, 0.6496, 0.7999, 0.6527, 0.7974, 0.6571, 0.7948, 0.495, 0.7963, 0.482, 0.8004, 0.482, 0.8004, 0.495, 0.7963, 0.4104, 0.7964, 0.3876, 0.8004, 0.3876, 0.8004, 0.4104, 0.7972, 0.2602, 0.7972, 0.2365, 0.8004, 0.2365, 0.8004, 0.2602, 0.7972, 0.05575, 0.7961, 0.04185, 0.8004, 0.04185, 0.8004, 0.05575, 0.03078, 0.8416, 0.03267, 0.909, 0.03001, 0.909, 0.02907, 0.8438, 0.03296, 0.9257, 0.03296, 0.9565, 0.03016, 0.9565, 0.03016, 0.9257, 0.03188, 0.6685, 0.03078, 0.718, 0.02907, 0.7157, 0.02962, 0.6685, 0.03067, 0.7338, 0.03067, 0.8263, 0.02901, 0.8263, 0.02901, 0.7338, 0.9881, 0.7595, 0.858, 0.7594, 0.858, 0.7533, 0.9881, 0.7533, 0.03188, 0.5451, 0.03188, 0.6685, 0.02962, 0.6685, 0.02962, 0.5451, 0.9438, 0.482, 0.9438, 0.4104, 0.9459, 0.4104, 0.9459, 0.482, 0.06584, 0.2602, 0.06666, 0.3876, 0.06465, 0.3876, 0.06425, 0.2636, 0.06579, 0.05575, 0.06579, 0.2365, 0.06422, 0.2365, 0.06422, 0.05575, 0.03267, 0.909, 0.03296, 0.9257, 0.03016, 0.9257, 0.03001, 0.9123, 0.03067, 0.8263, 0.03078, 0.8416, 0.02907, 0.8416, 0.02901, 0.8293, 0.03078, 0.718, 0.03067, 0.7338, 0.02901, 0.7306, 0.02907, 0.718, 0.858, 0.7594, 0.8529, 0.7594, 0.8529, 0.7533, 0.858, 0.7533, 0.06674, 0.482, 0.06822, 0.495, 0.06617, 0.495, 0.06499, 0.4846, 0.06666, 0.3876, 0.06674, 0.4104, 0.06469, 0.4104, 0.06465, 0.3921, 0.06579, 0.2365, 0.06584, 0.2602, 0.06425, 0.2602, 0.06422, 0.2411, 0.06693, 0.04185, 0.06579, 0.05575, 0.06445, 0.053, 0.06536, 0.04185, 0.3156, 0.9565, 0.3156, 0.9257, 0.3212, 0.9257, 0.3212, 0.9565, 0.3159, 0.909, 0.3178, 0.8416, 0.3212, 0.8416, 0.3212, 0.909, 0.3179, 0.8263, 0.3179, 0.7338, 0.3212, 0.7338, 0.3212, 0.8263, 0.3178, 0.718, 0.3167, 0.6685, 0.3212, 0.6685, 0.3212, 0.718, 0.3167, 0.6685, 0.3167, 0.5451, 0.3212, 0.5451, 0.3212, 0.6685, 0.6784, 0.6557, 0.6134, 0.5429, 0.6187, 0.5399, 0.6837, 0.6526, 0.6487, 0.482, 0.6487, 0.4104, 0.6528, 0.4104, 0.6528, 0.482, 0.6488, 0.3876, 0.6496, 0.2602, 0.6528, 0.2602, 0.6528, 0.3876, 0.6497, 0.2365, 0.6497, 0.05575, 0.6528, 0.05575, 0.6528, 0.2365, 0.3156, 0.9257, 0.3159, 0.909, 0.3212, 0.909, 0.3212, 0.9257, 0.3178, 0.8416, 0.3179, 0.8263, 0.3212, 0.8263, 0.3212, 0.8416, 0.3179, 0.7338, 0.3178, 0.718, 0.3212, 0.718, 0.3212, 0.7338, 0.681, 0.6601, 0.6784, 0.6557, 0.6837, 0.6526, 0.6863, 0.657, 0.6473, 0.495, 0.6487, 0.482, 0.6528, 0.482, 0.6528, 0.495, 0.6487, 0.4104, 0.6488, 0.3876, 0.6528, 0.3876, 0.6528, 0.4104, 0.6496, 0.2602, 0.6497, 0.2365, 0.6528, 0.2365, 0.6528, 0.2602, 0.6497, 0.05575, 0.6486, 0.04185, 0.6528, 0.04185, 0.6528, 0.05575, 0.2422, 0.9565, 0.2422, 0.9257, 0.2478, 0.9257, 0.2478, 0.9565, 0.2424, 0.909, 0.2443, 0.8416, 0.2478, 0.8416, 0.2478, 0.909, 0.2444, 0.8263, 0.2444, 0.7338, 0.2478, 0.7338, 0.2478, 0.8263, 0.2443, 0.718, 0.2432, 0.6685, 0.2478, 0.6685, 0.2478, 0.718, 0.2432, 0.6685, 0.2432, 0.5451, 0.2478, 0.5451, 0.2478, 0.6685, 0.6256, 0.7593, 0.4955, 0.7593, 0.4955, 0.7532, 0.6256, 0.7532, 0.5012, 0.482, 0.5012, 0.4104, 0.5053, 0.4104, 0.5053, 0.482, 0.5013, 0.3876, 0.5021, 0.2602, 0.5053, 0.2602, 0.5053, 0.3876, 0.5021, 0.2365, 0.5021, 0.05575, 0.5053, 0.05575, 0.5053, 0.2365, 0.2422, 0.9257, 0.2424, 0.909, 0.2478, 0.909, 0.2478, 0.9257, 0.2443, 0.8416, 0.2444, 0.8263, 0.2478, 0.8263, 0.2478, 0.8416, 0.2444, 0.7338, 0.2443, 0.718, 0.2478, 0.718, 0.2478, 0.7338, 0.6307, 0.7593, 0.6256, 0.7593, 0.6256, 0.7532, 0.6307, 0.7532, 0.4997, 0.495, 0.5012, 0.482, 0.5053, 0.482, 0.5053, 0.495, 0.5012, 0.4104, 0.5013, 0.3876, 0.5053, 0.3876, 0.5053, 0.4104, 0.5021, 0.2602, 0.5021, 0.2365, 0.5053, 0.2365, 0.5053, 0.2602, 0.5021, 0.05575, 0.501, 0.04185, 0.5053, 0.04185, 0.5053, 0.05575, 0.1687, 0.9565, 0.1687, 0.9257, 0.1743, 0.9257, 0.1743, 0.9565, 0.169, 0.909, 0.1709, 0.8416, 0.1743, 0.8416, 0.1743, 0.909, 0.171, 0.8263, 0.171, 0.7338, 0.1743, 0.7338, 0.1743, 0.8263, 0.1709, 0.718, 0.1698, 0.6685, 0.1743, 0.6685, 0.1743, 0.718, 0.1698, 0.6685, 0.1698, 0.5451, 0.1743, 0.5451, 0.1743, 0.6685, 0.689, 0.8569, 0.6239, 0.9696, 0.6186, 0.9666, 0.6837, 0.8538, 0.3537, 0.482, 0.3537, 0.4104, 0.3577, 0.4104, 0.3577, 0.482, 0.3537, 0.3876, 0.3545, 0.2602, 0.3577, 0.2602, 0.3577, 0.3876, 0.3546, 0.2365, 0.3546, 0.05575, 0.3577, 0.05575, 0.3577, 0.2365, 0.1687, 0.9257, 0.169, 0.909, 0.1743, 0.909, 0.1743, 0.9257, 0.1709, 0.8416, 0.171, 0.8263, 0.1743, 0.8263, 0.1743, 0.8416, 0.171, 0.7338, 0.1709, 0.718, 0.1743, 0.718, 0.1743, 0.7338, 0.6915, 0.8525, 0.689, 0.8569, 0.6837, 0.8538, 0.6862, 0.8494, 0.3522, 0.495, 0.3537, 0.482, 0.3577, 0.482, 0.3577, 0.495, 0.3537, 0.4104, 0.3537, 0.3876, 0.3577, 0.3876, 0.3577, 0.4104, 0.3545, 0.2602, 0.3546, 0.2365, 0.3577, 0.2365, 0.3577, 0.2602, 0.3546, 0.05575, 0.3535, 0.04185, 0.3577, 0.04185, 0.3577, 0.05575, 0.1043, 0.8416, 0.1061, 0.909, 0.1008, 0.909, 0.1008, 0.8416, 0.1064, 0.9257, 0.1064, 0.9565, 0.1008, 0.9565, 0.1008, 0.9257, 0.1054, 0.6685, 0.1043, 0.718, 0.1008, 0.718, 0.1008, 0.6685, 0.1041, 0.7338, 0.1041, 0.8263, 0.1008, 0.8263, 0.1008, 0.7338, 0.8596, 0.9697, 0.7945, 0.8569, 0.7999, 0.8539, 0.8649, 0.9666, 0.1054, 0.5451, 0.1054, 0.6685, 0.1008, 0.6685, 0.1008, 0.5451, 0.2134, 0.2602, 0.2142, 0.3876, 0.2102, 0.3876, 0.2102, 0.2602, 0.2143, 0.4104, 0.2143, 0.482, 0.2102, 0.482, 0.2102, 0.4104, 0.2133, 0.05575, 0.2133, 0.2365, 0.2102, 0.2365, 0.2102, 0.05575, 0.09521, 0.9257, 0.0955, 0.909, 0.1008, 0.909, 0.1008, 0.9257, 0.09739, 0.8416, 0.0975, 0.8263, 0.1008, 0.8263, 0.1008, 0.8416, 0.0975, 0.7338, 0.09739, 0.718, 0.1008, 0.718, 0.1008, 0.7338, 0.8026, 0.8464, 0.8052, 0.8508, 0.7999, 0.8539, 0.7973, 0.8495, 0.2046, 0.495, 0.2061, 0.482, 0.2102, 0.482, 0.2102, 0.495, 0.2061, 0.4104, 0.2062, 0.3876, 0.2102, 0.3876, 0.2102, 0.4104, 0.207, 0.2602, 0.207, 0.2365, 0.2102, 0.2365, 0.2102, 0.2602, 0.207, 0.05575, 0.2059, 0.04185, 0.2102, 0.04185, 0.2102, 0.05575])
me_cylinder.materials.append(mat_material_001)
me_cylinder.use_remesh_preserve_volume = False
me_cylinder.use_remesh_preserve_attributes = False
me_cylinder.use_mirror_vertex_groups = False
me_cylinder.update()

# ---- objects
ob_plane = bpy.data.objects.new('Plane', me_plane)
ob_fountain = bpy.data.objects.new('Fountain', me_cylinder)

# ---- transforms, parenting, visibility, modifiers, constraints
ob_plane.location = (-0.7337, 0.4399, -1.467)
ob_plane.scale = (-5.084, -5.084, -5.084)
ob_plane.hide_viewport = True
ob_plane.lineart.crease_threshold = 0.0
ob_fountain.location = (0.0, 0.0, 0.3)
ob_fountain.rotation_euler = (0.0, 0.0, 0.5236)
ob_fountain.lineart.crease_threshold = 0.0

# ---- collection membership
col_collection_1.objects.link(ob_plane)
col_collection_1.objects.link(ob_fountain)

# ---- scene / render settings (as saved in the file)
scene.frame_start = 1; scene.frame_end = 250; scene.frame_set(1)
scene.render.engine = 'BLENDER_EEVEE_NEXT'
scene.render.resolution_percentage = 50
scene.render.dither_intensity = 0.0
scene.cycles.use_denoising = False
scene.cycles.samples = 512
scene.cycles.sampling_pattern = 'TABULATED_SOBOL'
scene.cycles.light_sampling_threshold = 0.0
scene.cycles.use_adaptive_sampling = False
scene.cycles.use_light_tree = False
scene.cycles.blur_glossy = 0.0
scene.cycles.sample_clamp_indirect = 0.0
scene.cycles.bake_type = 'AO'
scene.view_settings.view_transform = 'Standard'
bpy.context.view_layer.update()

# ---- added for rendering (the .blend has no active camera and no usable light): camera, sun
cam_auto = bpy.data.cameras.new('AutoCamera')
cam_auto.lens = 50.0
cam_auto.sensor_width = 36.0
cam_auto.clip_end = 1000.0
ob_auto_camera = bpy.data.objects.new('AutoCamera', cam_auto)
scene.collection.objects.link(ob_auto_camera)
ob_auto_camera.location = (10.0343, -12.0412, 8.72747)
ob_auto_camera.rotation_euler = (1.09748, -7.21219e-08, 0.694738)
scene.camera = ob_auto_camera
light_auto_sun = bpy.data.lights.new('AutoSun', 'SUN')
light_auto_sun.energy = 3.0
light_auto_sun.angle = 0.0523599
ob_auto_sun = bpy.data.objects.new('AutoSun', light_auto_sun)
scene.collection.objects.link(ob_auto_sun)
ob_auto_sun.rotation_euler = (0.872665, 0.174533, 0.523599)
bpy.context.view_layer.update()
